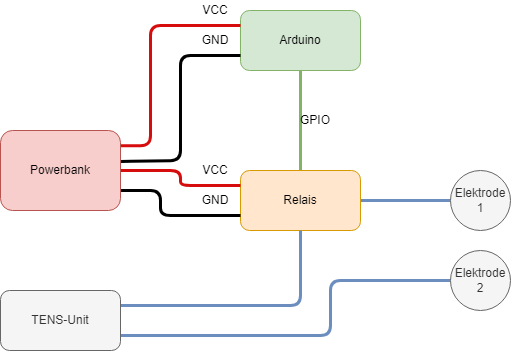

The diagram above was exported from draw.io. Its source (the exported page's mxGraphModel, read from the mxfile embedded in the PNG):
<mxGraphModel dx="976" dy="587" grid="1" gridSize="10" guides="1" tooltips="1" connect="1" arrows="1" fold="1" page="1" pageScale="1" pageWidth="827" pageHeight="1169" math="0" shadow="0">
  <root>
    <mxCell id="0" />
    <mxCell id="1" parent="0" />
    <mxCell id="6g5oLxTDnpImbi86681w-19" style="edgeStyle=orthogonalEdgeStyle;rounded=1;orthogonalLoop=1;jettySize=auto;html=1;entryX=0.5;entryY=0;entryDx=0;entryDy=0;startArrow=none;startFill=0;endArrow=none;endFill=0;strokeColor=#82b366;strokeWidth=3;fillColor=#d5e8d4;" edge="1" parent="1" source="6g5oLxTDnpImbi86681w-2" target="6g5oLxTDnpImbi86681w-3">
      <mxGeometry relative="1" as="geometry" />
    </mxCell>
    <mxCell id="6g5oLxTDnpImbi86681w-2" value="Arduino" style="rounded=1;whiteSpace=wrap;html=1;fillColor=#d5e8d4;strokeColor=#82b366;" vertex="1" parent="1">
      <mxGeometry x="280" y="240" width="120" height="60" as="geometry" />
    </mxCell>
    <mxCell id="6g5oLxTDnpImbi86681w-18" style="edgeStyle=orthogonalEdgeStyle;rounded=1;orthogonalLoop=1;jettySize=auto;html=1;entryX=0;entryY=0.5;entryDx=0;entryDy=0;startArrow=none;startFill=0;endArrow=none;endFill=0;strokeWidth=3;fillColor=#dae8fc;strokeColor=#6c8ebf;" edge="1" parent="1" source="6g5oLxTDnpImbi86681w-3" target="6g5oLxTDnpImbi86681w-6">
      <mxGeometry relative="1" as="geometry" />
    </mxCell>
    <mxCell id="6g5oLxTDnpImbi86681w-3" value="Relais" style="rounded=1;whiteSpace=wrap;html=1;fillColor=#ffe6cc;strokeColor=#d79b00;" vertex="1" parent="1">
      <mxGeometry x="280" y="400" width="120" height="60" as="geometry" />
    </mxCell>
    <mxCell id="6g5oLxTDnpImbi86681w-8" style="edgeStyle=orthogonalEdgeStyle;rounded=1;orthogonalLoop=1;jettySize=auto;html=1;entryX=0;entryY=0.25;entryDx=0;entryDy=0;exitX=1;exitY=0.191;exitDx=0;exitDy=0;startArrow=none;startFill=0;endArrow=none;endFill=0;exitPerimeter=0;fillColor=#ffe6cc;strokeColor=#D70D0D;strokeWidth=3;" edge="1" parent="1" source="6g5oLxTDnpImbi86681w-4" target="6g5oLxTDnpImbi86681w-2">
      <mxGeometry relative="1" as="geometry">
        <Array as="points">
          <mxPoint x="190" y="375" />
          <mxPoint x="190" y="255" />
        </Array>
      </mxGeometry>
    </mxCell>
    <mxCell id="6g5oLxTDnpImbi86681w-9" style="edgeStyle=orthogonalEdgeStyle;rounded=1;orthogonalLoop=1;jettySize=auto;html=1;entryX=0;entryY=0.75;entryDx=0;entryDy=0;exitX=0.997;exitY=0.386;exitDx=0;exitDy=0;startArrow=none;startFill=0;endArrow=none;endFill=0;exitPerimeter=0;strokeWidth=3;" edge="1" parent="1" source="6g5oLxTDnpImbi86681w-4" target="6g5oLxTDnpImbi86681w-2">
      <mxGeometry relative="1" as="geometry">
        <Array as="points">
          <mxPoint x="161" y="391" />
          <mxPoint x="220" y="390" />
          <mxPoint x="220" y="285" />
        </Array>
      </mxGeometry>
    </mxCell>
    <mxCell id="6g5oLxTDnpImbi86681w-13" style="edgeStyle=orthogonalEdgeStyle;rounded=1;orthogonalLoop=1;jettySize=auto;html=1;entryX=0;entryY=0.25;entryDx=0;entryDy=0;startArrow=none;startFill=0;endArrow=none;endFill=0;fillColor=#f8cecc;strokeColor=#D70D0D;strokeWidth=3;" edge="1" parent="1" source="6g5oLxTDnpImbi86681w-4" target="6g5oLxTDnpImbi86681w-3">
      <mxGeometry relative="1" as="geometry" />
    </mxCell>
    <mxCell id="6g5oLxTDnpImbi86681w-14" style="edgeStyle=orthogonalEdgeStyle;rounded=1;orthogonalLoop=1;jettySize=auto;html=1;entryX=0;entryY=0.75;entryDx=0;entryDy=0;exitX=1;exitY=0.75;exitDx=0;exitDy=0;startArrow=none;startFill=0;endArrow=none;endFill=0;strokeWidth=3;" edge="1" parent="1" source="6g5oLxTDnpImbi86681w-4" target="6g5oLxTDnpImbi86681w-3">
      <mxGeometry relative="1" as="geometry">
        <Array as="points">
          <mxPoint x="200" y="420" />
          <mxPoint x="200" y="445" />
        </Array>
      </mxGeometry>
    </mxCell>
    <mxCell id="6g5oLxTDnpImbi86681w-4" value="Powerbank" style="rounded=1;whiteSpace=wrap;html=1;fillColor=#f8cecc;strokeColor=#b85450;" vertex="1" parent="1">
      <mxGeometry x="40" y="360" width="120" height="80" as="geometry" />
    </mxCell>
    <mxCell id="6g5oLxTDnpImbi86681w-16" style="edgeStyle=orthogonalEdgeStyle;rounded=1;orthogonalLoop=1;jettySize=auto;html=1;entryX=0.5;entryY=1;entryDx=0;entryDy=0;startArrow=none;startFill=0;endArrow=none;endFill=0;exitX=1;exitY=0.25;exitDx=0;exitDy=0;strokeWidth=3;fillColor=#dae8fc;strokeColor=#6c8ebf;" edge="1" parent="1" source="6g5oLxTDnpImbi86681w-5" target="6g5oLxTDnpImbi86681w-3">
      <mxGeometry relative="1" as="geometry" />
    </mxCell>
    <mxCell id="6g5oLxTDnpImbi86681w-17" style="edgeStyle=orthogonalEdgeStyle;rounded=1;orthogonalLoop=1;jettySize=auto;html=1;entryX=0;entryY=0.5;entryDx=0;entryDy=0;startArrow=none;startFill=0;endArrow=none;endFill=0;exitX=1;exitY=0.75;exitDx=0;exitDy=0;strokeWidth=3;fillColor=#dae8fc;strokeColor=#6c8ebf;" edge="1" parent="1" source="6g5oLxTDnpImbi86681w-5" target="6g5oLxTDnpImbi86681w-7">
      <mxGeometry relative="1" as="geometry">
        <Array as="points">
          <mxPoint x="370" y="565" />
          <mxPoint x="370" y="510" />
        </Array>
      </mxGeometry>
    </mxCell>
    <mxCell id="6g5oLxTDnpImbi86681w-5" value="TENS-Unit" style="rounded=1;whiteSpace=wrap;html=1;fillColor=#f5f5f5;fontColor=#333333;strokeColor=#666666;" vertex="1" parent="1">
      <mxGeometry x="40" y="520" width="120" height="60" as="geometry" />
    </mxCell>
    <mxCell id="6g5oLxTDnpImbi86681w-6" value="Elektrode 1" style="ellipse;whiteSpace=wrap;html=1;aspect=fixed;fillColor=#f5f5f5;fontColor=#333333;strokeColor=#666666;" vertex="1" parent="1">
      <mxGeometry x="490" y="400" width="60" height="60" as="geometry" />
    </mxCell>
    <mxCell id="6g5oLxTDnpImbi86681w-7" value="Elektrode 2" style="ellipse;whiteSpace=wrap;html=1;aspect=fixed;fillColor=#f5f5f5;fontColor=#333333;strokeColor=#666666;" vertex="1" parent="1">
      <mxGeometry x="490" y="480" width="60" height="60" as="geometry" />
    </mxCell>
    <mxCell id="6g5oLxTDnpImbi86681w-21" value="VCC" style="text;html=1;strokeColor=none;fillColor=none;align=center;verticalAlign=middle;whiteSpace=wrap;rounded=0;" vertex="1" parent="1">
      <mxGeometry x="240" y="230" width="30" height="20" as="geometry" />
    </mxCell>
    <mxCell id="6g5oLxTDnpImbi86681w-24" value="VCC" style="text;html=1;strokeColor=none;fillColor=none;align=center;verticalAlign=middle;whiteSpace=wrap;rounded=0;" vertex="1" parent="1">
      <mxGeometry x="240" y="390" width="30" height="20" as="geometry" />
    </mxCell>
    <mxCell id="6g5oLxTDnpImbi86681w-26" value="GND" style="text;html=1;strokeColor=none;fillColor=none;align=center;verticalAlign=middle;whiteSpace=wrap;rounded=0;" vertex="1" parent="1">
      <mxGeometry x="240" y="260" width="30" height="20" as="geometry" />
    </mxCell>
    <mxCell id="6g5oLxTDnpImbi86681w-31" value="GND" style="text;html=1;strokeColor=none;fillColor=none;align=center;verticalAlign=middle;whiteSpace=wrap;rounded=0;" vertex="1" parent="1">
      <mxGeometry x="240" y="420" width="30" height="20" as="geometry" />
    </mxCell>
    <mxCell id="6g5oLxTDnpImbi86681w-32" value="GPIO" style="text;html=1;strokeColor=none;fillColor=none;align=center;verticalAlign=middle;whiteSpace=wrap;rounded=0;" vertex="1" parent="1">
      <mxGeometry x="340" y="340" width="30" height="20" as="geometry" />
    </mxCell>
  </root>
</mxGraphModel>